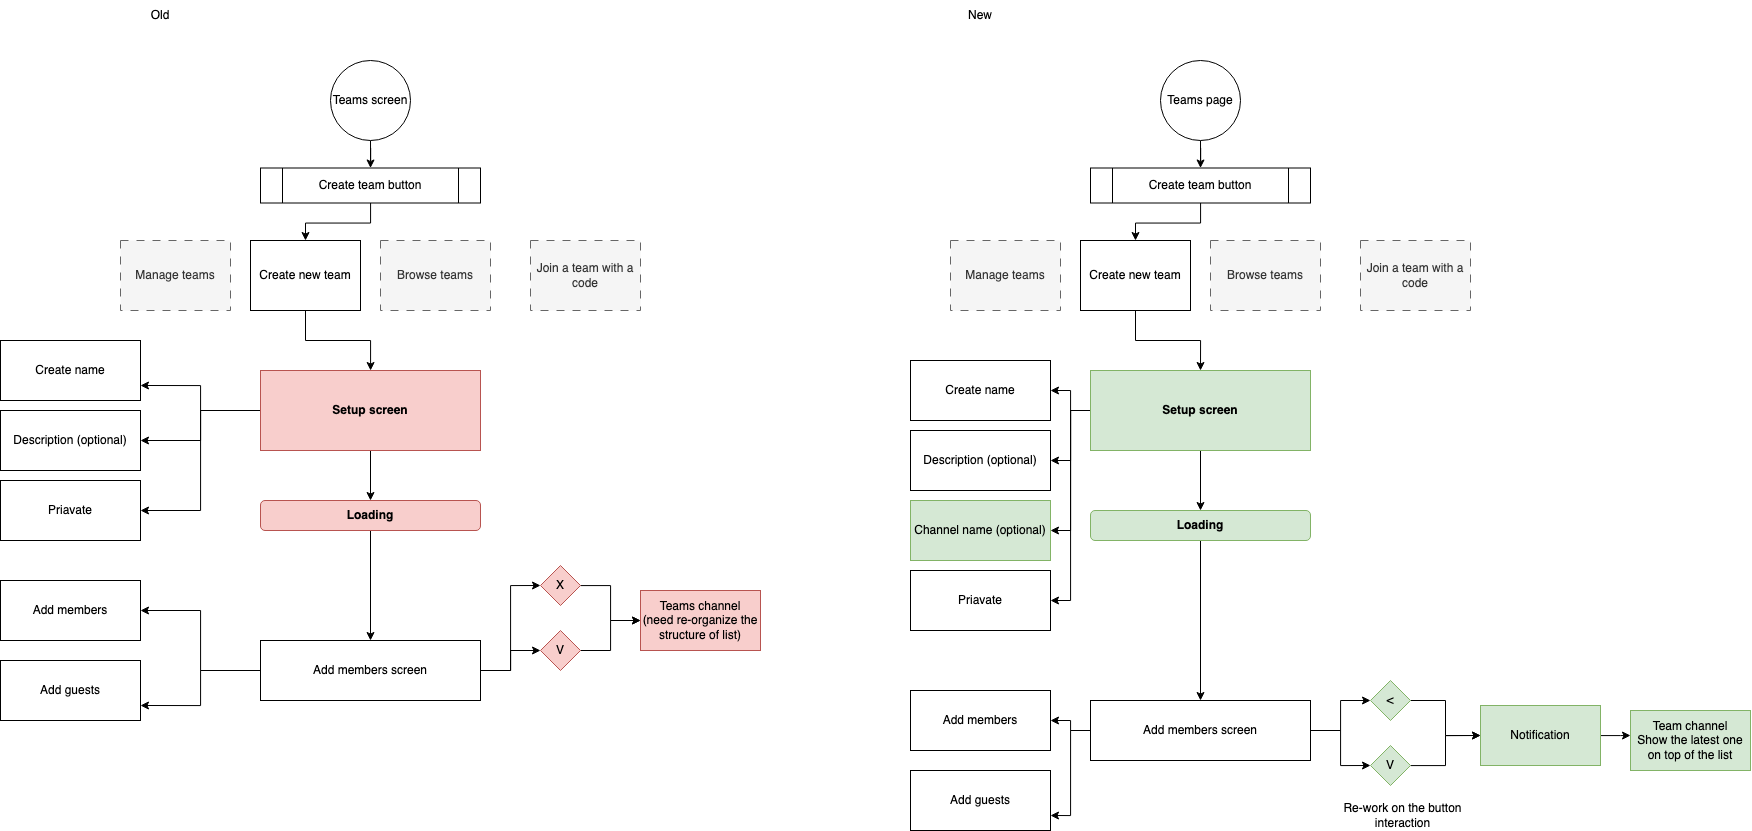

The diagram above was exported from draw.io. Its source (the exported page's mxGraphModel, read from the mxfile embedded in the PNG):
<mxGraphModel dx="2615" dy="1302" grid="1" gridSize="10" guides="1" tooltips="1" connect="1" arrows="1" fold="1" page="1" pageScale="1" pageWidth="850" pageHeight="1100" math="0" shadow="0">
  <root>
    <mxCell id="0" />
    <mxCell id="1" parent="0" />
    <mxCell id="UIby0fD5mxneWGYF_tu2-72" style="edgeStyle=orthogonalEdgeStyle;rounded=0;orthogonalLoop=1;jettySize=auto;html=1;entryX=0.5;entryY=0;entryDx=0;entryDy=0;" edge="1" parent="1" source="UIby0fD5mxneWGYF_tu2-4" target="UIby0fD5mxneWGYF_tu2-25">
      <mxGeometry relative="1" as="geometry" />
    </mxCell>
    <mxCell id="UIby0fD5mxneWGYF_tu2-79" style="edgeStyle=orthogonalEdgeStyle;rounded=0;orthogonalLoop=1;jettySize=auto;html=1;entryX=1;entryY=0.75;entryDx=0;entryDy=0;" edge="1" parent="1" source="UIby0fD5mxneWGYF_tu2-4" target="UIby0fD5mxneWGYF_tu2-75">
      <mxGeometry relative="1" as="geometry" />
    </mxCell>
    <mxCell id="UIby0fD5mxneWGYF_tu2-80" style="edgeStyle=orthogonalEdgeStyle;rounded=0;orthogonalLoop=1;jettySize=auto;html=1;entryX=1;entryY=0.5;entryDx=0;entryDy=0;" edge="1" parent="1" source="UIby0fD5mxneWGYF_tu2-4" target="UIby0fD5mxneWGYF_tu2-76">
      <mxGeometry relative="1" as="geometry" />
    </mxCell>
    <mxCell id="UIby0fD5mxneWGYF_tu2-81" style="edgeStyle=orthogonalEdgeStyle;rounded=0;orthogonalLoop=1;jettySize=auto;html=1;entryX=1;entryY=0.5;entryDx=0;entryDy=0;" edge="1" parent="1" source="UIby0fD5mxneWGYF_tu2-4" target="UIby0fD5mxneWGYF_tu2-77">
      <mxGeometry relative="1" as="geometry" />
    </mxCell>
    <mxCell id="UIby0fD5mxneWGYF_tu2-4" value="&lt;b&gt;Setup screen&lt;/b&gt;" style="rounded=0;whiteSpace=wrap;html=1;align=center;fillColor=#f8cecc;strokeColor=#b85450;" vertex="1" parent="1">
      <mxGeometry x="130" y="570" width="220" height="80" as="geometry" />
    </mxCell>
    <mxCell id="UIby0fD5mxneWGYF_tu2-38" style="edgeStyle=orthogonalEdgeStyle;rounded=0;orthogonalLoop=1;jettySize=auto;html=1;entryX=0;entryY=0.5;entryDx=0;entryDy=0;" edge="1" parent="1" source="UIby0fD5mxneWGYF_tu2-10" target="UIby0fD5mxneWGYF_tu2-11">
      <mxGeometry relative="1" as="geometry" />
    </mxCell>
    <mxCell id="UIby0fD5mxneWGYF_tu2-10" value="X" style="rhombus;whiteSpace=wrap;html=1;fillColor=#f8cecc;strokeColor=#b85450;" vertex="1" parent="1">
      <mxGeometry x="410" y="765" width="40" height="40" as="geometry" />
    </mxCell>
    <mxCell id="UIby0fD5mxneWGYF_tu2-11" value="Teams channel&lt;br&gt;(need re-organize the structure of list)" style="rounded=0;whiteSpace=wrap;html=1;fillColor=#f8cecc;strokeColor=#b85450;" vertex="1" parent="1">
      <mxGeometry x="510" y="790" width="120" height="60" as="geometry" />
    </mxCell>
    <mxCell id="UIby0fD5mxneWGYF_tu2-13" value="Manage teams" style="rounded=0;whiteSpace=wrap;html=1;fillColor=#f5f5f5;fontColor=#333333;strokeColor=#666666;dashed=1;dashPattern=8 8;" vertex="1" parent="1">
      <mxGeometry x="-10" y="440" width="110" height="70" as="geometry" />
    </mxCell>
    <mxCell id="UIby0fD5mxneWGYF_tu2-31" style="edgeStyle=orthogonalEdgeStyle;rounded=0;orthogonalLoop=1;jettySize=auto;html=1;entryX=0.5;entryY=0;entryDx=0;entryDy=0;" edge="1" parent="1" source="UIby0fD5mxneWGYF_tu2-14" target="UIby0fD5mxneWGYF_tu2-16">
      <mxGeometry relative="1" as="geometry" />
    </mxCell>
    <mxCell id="UIby0fD5mxneWGYF_tu2-14" value="Teams screen" style="ellipse;whiteSpace=wrap;html=1;aspect=fixed;" vertex="1" parent="1">
      <mxGeometry x="200" y="260" width="80" height="80" as="geometry" />
    </mxCell>
    <mxCell id="UIby0fD5mxneWGYF_tu2-32" style="edgeStyle=orthogonalEdgeStyle;rounded=0;orthogonalLoop=1;jettySize=auto;html=1;entryX=0.5;entryY=0;entryDx=0;entryDy=0;" edge="1" parent="1" source="UIby0fD5mxneWGYF_tu2-16" target="UIby0fD5mxneWGYF_tu2-26">
      <mxGeometry relative="1" as="geometry" />
    </mxCell>
    <mxCell id="UIby0fD5mxneWGYF_tu2-16" value="Create team button" style="shape=process;whiteSpace=wrap;html=1;backgroundOutline=1;" vertex="1" parent="1">
      <mxGeometry x="130" y="367.5" width="220" height="35" as="geometry" />
    </mxCell>
    <mxCell id="UIby0fD5mxneWGYF_tu2-36" style="edgeStyle=orthogonalEdgeStyle;rounded=0;orthogonalLoop=1;jettySize=auto;html=1;entryX=0;entryY=0.5;entryDx=0;entryDy=0;" edge="1" parent="1" source="UIby0fD5mxneWGYF_tu2-24" target="UIby0fD5mxneWGYF_tu2-10">
      <mxGeometry relative="1" as="geometry" />
    </mxCell>
    <mxCell id="UIby0fD5mxneWGYF_tu2-37" style="edgeStyle=orthogonalEdgeStyle;rounded=0;orthogonalLoop=1;jettySize=auto;html=1;entryX=0;entryY=0.5;entryDx=0;entryDy=0;" edge="1" parent="1" source="UIby0fD5mxneWGYF_tu2-24" target="UIby0fD5mxneWGYF_tu2-30">
      <mxGeometry relative="1" as="geometry" />
    </mxCell>
    <mxCell id="UIby0fD5mxneWGYF_tu2-82" style="edgeStyle=orthogonalEdgeStyle;rounded=0;orthogonalLoop=1;jettySize=auto;html=1;" edge="1" parent="1" source="UIby0fD5mxneWGYF_tu2-24" target="UIby0fD5mxneWGYF_tu2-73">
      <mxGeometry relative="1" as="geometry" />
    </mxCell>
    <mxCell id="UIby0fD5mxneWGYF_tu2-83" style="edgeStyle=orthogonalEdgeStyle;rounded=0;orthogonalLoop=1;jettySize=auto;html=1;entryX=1;entryY=0.75;entryDx=0;entryDy=0;" edge="1" parent="1" source="UIby0fD5mxneWGYF_tu2-24" target="UIby0fD5mxneWGYF_tu2-78">
      <mxGeometry relative="1" as="geometry" />
    </mxCell>
    <mxCell id="UIby0fD5mxneWGYF_tu2-24" value="&lt;span&gt;Add members screen&lt;/span&gt;" style="rounded=0;whiteSpace=wrap;html=1;align=center;fontStyle=0" vertex="1" parent="1">
      <mxGeometry x="130" y="840" width="220" height="60" as="geometry" />
    </mxCell>
    <mxCell id="UIby0fD5mxneWGYF_tu2-35" style="edgeStyle=orthogonalEdgeStyle;rounded=0;orthogonalLoop=1;jettySize=auto;html=1;" edge="1" parent="1" source="UIby0fD5mxneWGYF_tu2-25" target="UIby0fD5mxneWGYF_tu2-24">
      <mxGeometry relative="1" as="geometry" />
    </mxCell>
    <mxCell id="UIby0fD5mxneWGYF_tu2-25" value="&lt;b&gt;Loading&lt;/b&gt;" style="rounded=1;whiteSpace=wrap;html=1;align=center;fillColor=#f8cecc;strokeColor=#b85450;" vertex="1" parent="1">
      <mxGeometry x="130" y="700" width="220" height="30" as="geometry" />
    </mxCell>
    <mxCell id="UIby0fD5mxneWGYF_tu2-67" style="edgeStyle=orthogonalEdgeStyle;rounded=0;orthogonalLoop=1;jettySize=auto;html=1;" edge="1" parent="1" source="UIby0fD5mxneWGYF_tu2-26" target="UIby0fD5mxneWGYF_tu2-4">
      <mxGeometry relative="1" as="geometry" />
    </mxCell>
    <mxCell id="UIby0fD5mxneWGYF_tu2-26" value="Create new team&lt;br&gt;" style="rounded=0;whiteSpace=wrap;html=1;" vertex="1" parent="1">
      <mxGeometry x="120" y="440" width="110" height="70" as="geometry" />
    </mxCell>
    <mxCell id="UIby0fD5mxneWGYF_tu2-27" value="Browse teams" style="rounded=0;whiteSpace=wrap;html=1;fillColor=#f5f5f5;fontColor=#333333;strokeColor=#666666;dashed=1;dashPattern=8 8;" vertex="1" parent="1">
      <mxGeometry x="250" y="440" width="110" height="70" as="geometry" />
    </mxCell>
    <mxCell id="UIby0fD5mxneWGYF_tu2-28" value="Join a team with a code" style="rounded=0;whiteSpace=wrap;html=1;fillColor=#f5f5f5;fontColor=#333333;strokeColor=#666666;dashed=1;dashPattern=8 8;" vertex="1" parent="1">
      <mxGeometry x="400" y="440" width="110" height="70" as="geometry" />
    </mxCell>
    <mxCell id="UIby0fD5mxneWGYF_tu2-39" style="edgeStyle=orthogonalEdgeStyle;rounded=0;orthogonalLoop=1;jettySize=auto;html=1;entryX=0;entryY=0.5;entryDx=0;entryDy=0;" edge="1" parent="1" source="UIby0fD5mxneWGYF_tu2-30" target="UIby0fD5mxneWGYF_tu2-11">
      <mxGeometry relative="1" as="geometry" />
    </mxCell>
    <mxCell id="UIby0fD5mxneWGYF_tu2-30" value="V" style="rhombus;whiteSpace=wrap;html=1;fillColor=#f8cecc;strokeColor=#b85450;" vertex="1" parent="1">
      <mxGeometry x="410" y="830" width="40" height="40" as="geometry" />
    </mxCell>
    <mxCell id="UIby0fD5mxneWGYF_tu2-69" style="edgeStyle=orthogonalEdgeStyle;rounded=0;orthogonalLoop=1;jettySize=auto;html=1;entryX=0.5;entryY=0;entryDx=0;entryDy=0;" edge="1" parent="1" source="UIby0fD5mxneWGYF_tu2-40" target="UIby0fD5mxneWGYF_tu2-55">
      <mxGeometry relative="1" as="geometry" />
    </mxCell>
    <mxCell id="UIby0fD5mxneWGYF_tu2-94" style="edgeStyle=orthogonalEdgeStyle;rounded=0;orthogonalLoop=1;jettySize=auto;html=1;entryX=1;entryY=0.5;entryDx=0;entryDy=0;" edge="1" parent="1" source="UIby0fD5mxneWGYF_tu2-40" target="UIby0fD5mxneWGYF_tu2-85">
      <mxGeometry relative="1" as="geometry" />
    </mxCell>
    <mxCell id="UIby0fD5mxneWGYF_tu2-95" style="edgeStyle=orthogonalEdgeStyle;rounded=0;orthogonalLoop=1;jettySize=auto;html=1;entryX=1;entryY=0.5;entryDx=0;entryDy=0;" edge="1" parent="1" source="UIby0fD5mxneWGYF_tu2-40" target="UIby0fD5mxneWGYF_tu2-86">
      <mxGeometry relative="1" as="geometry" />
    </mxCell>
    <mxCell id="UIby0fD5mxneWGYF_tu2-96" style="edgeStyle=orthogonalEdgeStyle;rounded=0;orthogonalLoop=1;jettySize=auto;html=1;entryX=1;entryY=0.5;entryDx=0;entryDy=0;" edge="1" parent="1" source="UIby0fD5mxneWGYF_tu2-40" target="UIby0fD5mxneWGYF_tu2-87">
      <mxGeometry relative="1" as="geometry" />
    </mxCell>
    <mxCell id="UIby0fD5mxneWGYF_tu2-97" style="edgeStyle=orthogonalEdgeStyle;rounded=0;orthogonalLoop=1;jettySize=auto;html=1;entryX=1;entryY=0.5;entryDx=0;entryDy=0;" edge="1" parent="1" source="UIby0fD5mxneWGYF_tu2-40" target="UIby0fD5mxneWGYF_tu2-89">
      <mxGeometry relative="1" as="geometry" />
    </mxCell>
    <mxCell id="UIby0fD5mxneWGYF_tu2-40" value="&lt;b&gt;Setup screen&lt;/b&gt;" style="rounded=0;whiteSpace=wrap;html=1;align=center;fillColor=#d5e8d4;strokeColor=#82b366;" vertex="1" parent="1">
      <mxGeometry x="960" y="570" width="220" height="80" as="geometry" />
    </mxCell>
    <mxCell id="UIby0fD5mxneWGYF_tu2-41" style="edgeStyle=orthogonalEdgeStyle;rounded=0;orthogonalLoop=1;jettySize=auto;html=1;entryX=0;entryY=0.5;entryDx=0;entryDy=0;" edge="1" parent="1" source="UIby0fD5mxneWGYF_tu2-42" target="UIby0fD5mxneWGYF_tu2-43">
      <mxGeometry relative="1" as="geometry" />
    </mxCell>
    <mxCell id="UIby0fD5mxneWGYF_tu2-42" value="&amp;lt;" style="rhombus;whiteSpace=wrap;html=1;fillColor=#d5e8d4;strokeColor=#82b366;" vertex="1" parent="1">
      <mxGeometry x="1240" y="880" width="40" height="40" as="geometry" />
    </mxCell>
    <mxCell id="UIby0fD5mxneWGYF_tu2-66" style="edgeStyle=orthogonalEdgeStyle;rounded=0;orthogonalLoop=1;jettySize=auto;html=1;" edge="1" parent="1" source="UIby0fD5mxneWGYF_tu2-43">
      <mxGeometry relative="1" as="geometry">
        <mxPoint x="1499.9999999999995" y="935" as="targetPoint" />
      </mxGeometry>
    </mxCell>
    <mxCell id="UIby0fD5mxneWGYF_tu2-43" value="Notification" style="rounded=0;whiteSpace=wrap;html=1;fillColor=#d5e8d4;strokeColor=#82b366;" vertex="1" parent="1">
      <mxGeometry x="1350" y="905" width="120" height="60" as="geometry" />
    </mxCell>
    <mxCell id="UIby0fD5mxneWGYF_tu2-44" value="Manage teams" style="rounded=0;whiteSpace=wrap;html=1;fillColor=#f5f5f5;fontColor=#333333;strokeColor=#666666;dashed=1;dashPattern=8 8;" vertex="1" parent="1">
      <mxGeometry x="820" y="440" width="110" height="70" as="geometry" />
    </mxCell>
    <mxCell id="UIby0fD5mxneWGYF_tu2-45" style="edgeStyle=orthogonalEdgeStyle;rounded=0;orthogonalLoop=1;jettySize=auto;html=1;entryX=0.5;entryY=0;entryDx=0;entryDy=0;" edge="1" parent="1" source="UIby0fD5mxneWGYF_tu2-46" target="UIby0fD5mxneWGYF_tu2-48">
      <mxGeometry relative="1" as="geometry" />
    </mxCell>
    <mxCell id="UIby0fD5mxneWGYF_tu2-46" value="Teams page" style="ellipse;whiteSpace=wrap;html=1;aspect=fixed;" vertex="1" parent="1">
      <mxGeometry x="1030" y="260" width="80" height="80" as="geometry" />
    </mxCell>
    <mxCell id="UIby0fD5mxneWGYF_tu2-47" style="edgeStyle=orthogonalEdgeStyle;rounded=0;orthogonalLoop=1;jettySize=auto;html=1;entryX=0.5;entryY=0;entryDx=0;entryDy=0;" edge="1" parent="1" source="UIby0fD5mxneWGYF_tu2-48" target="UIby0fD5mxneWGYF_tu2-57">
      <mxGeometry relative="1" as="geometry" />
    </mxCell>
    <mxCell id="UIby0fD5mxneWGYF_tu2-48" value="Create team button" style="shape=process;whiteSpace=wrap;html=1;backgroundOutline=1;" vertex="1" parent="1">
      <mxGeometry x="960" y="367.5" width="220" height="35" as="geometry" />
    </mxCell>
    <mxCell id="UIby0fD5mxneWGYF_tu2-51" style="edgeStyle=orthogonalEdgeStyle;rounded=0;orthogonalLoop=1;jettySize=auto;html=1;entryX=0;entryY=0.5;entryDx=0;entryDy=0;" edge="1" parent="1" source="UIby0fD5mxneWGYF_tu2-53" target="UIby0fD5mxneWGYF_tu2-42">
      <mxGeometry relative="1" as="geometry" />
    </mxCell>
    <mxCell id="UIby0fD5mxneWGYF_tu2-52" style="edgeStyle=orthogonalEdgeStyle;rounded=0;orthogonalLoop=1;jettySize=auto;html=1;entryX=0;entryY=0.5;entryDx=0;entryDy=0;" edge="1" parent="1" source="UIby0fD5mxneWGYF_tu2-53" target="UIby0fD5mxneWGYF_tu2-61">
      <mxGeometry relative="1" as="geometry" />
    </mxCell>
    <mxCell id="UIby0fD5mxneWGYF_tu2-90" style="edgeStyle=orthogonalEdgeStyle;rounded=0;orthogonalLoop=1;jettySize=auto;html=1;entryX=1;entryY=0.5;entryDx=0;entryDy=0;" edge="1" parent="1" source="UIby0fD5mxneWGYF_tu2-53" target="UIby0fD5mxneWGYF_tu2-84">
      <mxGeometry relative="1" as="geometry" />
    </mxCell>
    <mxCell id="UIby0fD5mxneWGYF_tu2-91" style="edgeStyle=orthogonalEdgeStyle;rounded=0;orthogonalLoop=1;jettySize=auto;html=1;entryX=1;entryY=0.75;entryDx=0;entryDy=0;" edge="1" parent="1" source="UIby0fD5mxneWGYF_tu2-53" target="UIby0fD5mxneWGYF_tu2-88">
      <mxGeometry relative="1" as="geometry" />
    </mxCell>
    <mxCell id="UIby0fD5mxneWGYF_tu2-53" value="Add members screen" style="rounded=0;whiteSpace=wrap;html=1;align=center;" vertex="1" parent="1">
      <mxGeometry x="960" y="900" width="220" height="60" as="geometry" />
    </mxCell>
    <mxCell id="UIby0fD5mxneWGYF_tu2-54" style="edgeStyle=orthogonalEdgeStyle;rounded=0;orthogonalLoop=1;jettySize=auto;html=1;" edge="1" parent="1" source="UIby0fD5mxneWGYF_tu2-55" target="UIby0fD5mxneWGYF_tu2-53">
      <mxGeometry relative="1" as="geometry" />
    </mxCell>
    <mxCell id="UIby0fD5mxneWGYF_tu2-55" value="&lt;b&gt;Loading&lt;/b&gt;" style="rounded=1;whiteSpace=wrap;html=1;align=center;fillColor=#d5e8d4;strokeColor=#82b366;" vertex="1" parent="1">
      <mxGeometry x="960" y="710" width="220" height="30" as="geometry" />
    </mxCell>
    <mxCell id="UIby0fD5mxneWGYF_tu2-68" style="edgeStyle=orthogonalEdgeStyle;rounded=0;orthogonalLoop=1;jettySize=auto;html=1;entryX=0.5;entryY=0;entryDx=0;entryDy=0;" edge="1" parent="1" source="UIby0fD5mxneWGYF_tu2-57" target="UIby0fD5mxneWGYF_tu2-40">
      <mxGeometry relative="1" as="geometry" />
    </mxCell>
    <mxCell id="UIby0fD5mxneWGYF_tu2-57" value="Create new team&lt;br&gt;" style="rounded=0;whiteSpace=wrap;html=1;" vertex="1" parent="1">
      <mxGeometry x="950" y="440" width="110" height="70" as="geometry" />
    </mxCell>
    <mxCell id="UIby0fD5mxneWGYF_tu2-58" value="Browse teams" style="rounded=0;whiteSpace=wrap;html=1;fillColor=#f5f5f5;fontColor=#333333;strokeColor=#666666;dashed=1;dashPattern=8 8;" vertex="1" parent="1">
      <mxGeometry x="1080" y="440" width="110" height="70" as="geometry" />
    </mxCell>
    <mxCell id="UIby0fD5mxneWGYF_tu2-59" value="Join a team with a code" style="rounded=0;whiteSpace=wrap;html=1;fillColor=#f5f5f5;fontColor=#333333;strokeColor=#666666;dashed=1;dashPattern=8 8;" vertex="1" parent="1">
      <mxGeometry x="1230" y="440" width="110" height="70" as="geometry" />
    </mxCell>
    <mxCell id="UIby0fD5mxneWGYF_tu2-60" style="edgeStyle=orthogonalEdgeStyle;rounded=0;orthogonalLoop=1;jettySize=auto;html=1;entryX=0;entryY=0.5;entryDx=0;entryDy=0;" edge="1" parent="1" source="UIby0fD5mxneWGYF_tu2-61" target="UIby0fD5mxneWGYF_tu2-43">
      <mxGeometry relative="1" as="geometry" />
    </mxCell>
    <mxCell id="UIby0fD5mxneWGYF_tu2-61" value="V" style="rhombus;whiteSpace=wrap;html=1;fillColor=#d5e8d4;strokeColor=#82b366;" vertex="1" parent="1">
      <mxGeometry x="1240" y="945" width="40" height="40" as="geometry" />
    </mxCell>
    <mxCell id="UIby0fD5mxneWGYF_tu2-62" value="Re-work on the button interaction" style="text;html=1;strokeColor=none;fillColor=none;align=center;verticalAlign=middle;whiteSpace=wrap;rounded=0;" vertex="1" parent="1">
      <mxGeometry x="1190" y="1000" width="165" height="30" as="geometry" />
    </mxCell>
    <mxCell id="UIby0fD5mxneWGYF_tu2-64" value="Team channel&lt;br&gt;Show the latest one on top of the list" style="rounded=0;whiteSpace=wrap;html=1;fillColor=#d5e8d4;strokeColor=#82b366;" vertex="1" parent="1">
      <mxGeometry x="1500" y="910" width="120" height="60" as="geometry" />
    </mxCell>
    <mxCell id="UIby0fD5mxneWGYF_tu2-70" value="Old" style="text;html=1;strokeColor=none;fillColor=none;align=center;verticalAlign=middle;whiteSpace=wrap;rounded=0;" vertex="1" parent="1">
      <mxGeometry y="200" width="60" height="30" as="geometry" />
    </mxCell>
    <mxCell id="UIby0fD5mxneWGYF_tu2-71" value="New" style="text;html=1;strokeColor=none;fillColor=none;align=center;verticalAlign=middle;whiteSpace=wrap;rounded=0;" vertex="1" parent="1">
      <mxGeometry x="820" y="200" width="60" height="30" as="geometry" />
    </mxCell>
    <mxCell id="UIby0fD5mxneWGYF_tu2-73" value="&lt;span&gt;Add&amp;nbsp;&lt;/span&gt;members" style="rounded=0;whiteSpace=wrap;html=1;align=center;fontStyle=0" vertex="1" parent="1">
      <mxGeometry x="-130" y="780" width="140" height="60" as="geometry" />
    </mxCell>
    <mxCell id="UIby0fD5mxneWGYF_tu2-75" value="Create name" style="rounded=0;whiteSpace=wrap;html=1;align=center;fontStyle=0" vertex="1" parent="1">
      <mxGeometry x="-130" y="540" width="140" height="60" as="geometry" />
    </mxCell>
    <mxCell id="UIby0fD5mxneWGYF_tu2-76" value="Description (optional)" style="rounded=0;whiteSpace=wrap;html=1;align=center;fontStyle=0" vertex="1" parent="1">
      <mxGeometry x="-130" y="610" width="140" height="60" as="geometry" />
    </mxCell>
    <mxCell id="UIby0fD5mxneWGYF_tu2-77" value="Priavate" style="rounded=0;whiteSpace=wrap;html=1;align=center;fontStyle=0" vertex="1" parent="1">
      <mxGeometry x="-130" y="680" width="140" height="60" as="geometry" />
    </mxCell>
    <mxCell id="UIby0fD5mxneWGYF_tu2-78" value="Add guests" style="rounded=0;whiteSpace=wrap;html=1;align=center;fontStyle=0" vertex="1" parent="1">
      <mxGeometry x="-130" y="860" width="140" height="60" as="geometry" />
    </mxCell>
    <mxCell id="UIby0fD5mxneWGYF_tu2-84" value="&lt;span&gt;Add&amp;nbsp;&lt;/span&gt;members" style="rounded=0;whiteSpace=wrap;html=1;align=center;fontStyle=0" vertex="1" parent="1">
      <mxGeometry x="780" y="890" width="140" height="60" as="geometry" />
    </mxCell>
    <mxCell id="UIby0fD5mxneWGYF_tu2-85" value="Create name" style="rounded=0;whiteSpace=wrap;html=1;align=center;fontStyle=0" vertex="1" parent="1">
      <mxGeometry x="780" y="560" width="140" height="60" as="geometry" />
    </mxCell>
    <mxCell id="UIby0fD5mxneWGYF_tu2-86" value="Description (optional)" style="rounded=0;whiteSpace=wrap;html=1;align=center;fontStyle=0" vertex="1" parent="1">
      <mxGeometry x="780" y="630" width="140" height="60" as="geometry" />
    </mxCell>
    <mxCell id="UIby0fD5mxneWGYF_tu2-87" value="Channel name (optional)" style="rounded=0;whiteSpace=wrap;html=1;align=center;fontStyle=0;fillColor=#d5e8d4;strokeColor=#82b366;" vertex="1" parent="1">
      <mxGeometry x="780" y="700" width="140" height="60" as="geometry" />
    </mxCell>
    <mxCell id="UIby0fD5mxneWGYF_tu2-88" value="Add guests" style="rounded=0;whiteSpace=wrap;html=1;align=center;fontStyle=0" vertex="1" parent="1">
      <mxGeometry x="780" y="970" width="140" height="60" as="geometry" />
    </mxCell>
    <mxCell id="UIby0fD5mxneWGYF_tu2-89" value="Priavate" style="rounded=0;whiteSpace=wrap;html=1;align=center;fontStyle=0" vertex="1" parent="1">
      <mxGeometry x="780" y="770" width="140" height="60" as="geometry" />
    </mxCell>
  </root>
</mxGraphModel>